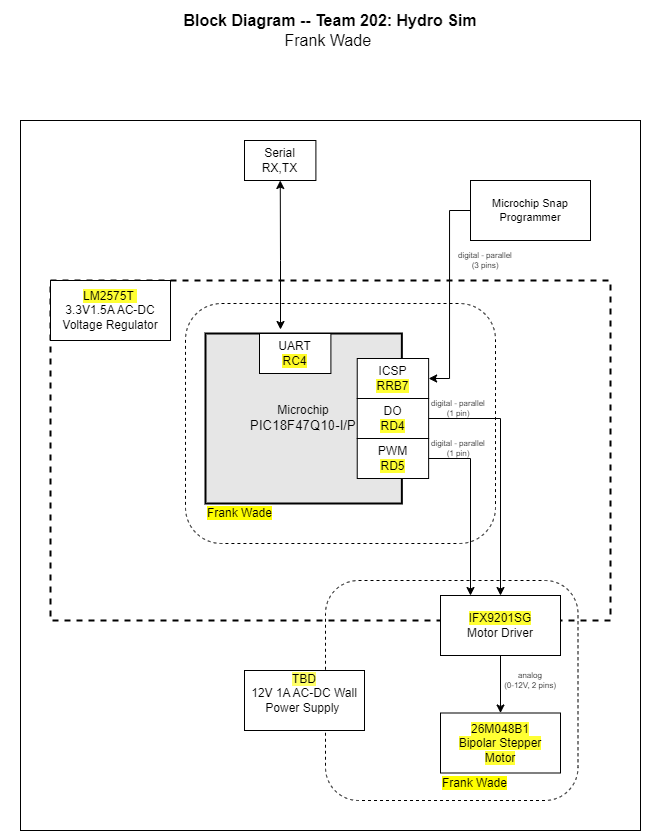

The diagram above was exported from draw.io. Its source (the exported page's mxGraphModel, read from the mxfile embedded in the PNG):
<mxGraphModel dx="516" dy="248" grid="1" gridSize="10" guides="1" tooltips="1" connect="1" arrows="1" fold="1" page="1" pageScale="1" pageWidth="850" pageHeight="1100" math="0" shadow="0">
  <root>
    <mxCell id="0" />
    <mxCell id="1" parent="0" />
    <mxCell id="BsgO7ikIzBb4CboDWX0s-1" value="" style="rounded=0;whiteSpace=wrap;html=1;fontSize=16;" parent="1" vertex="1">
      <mxGeometry x="115" y="210" width="620" height="710" as="geometry" />
    </mxCell>
    <mxCell id="BsgO7ikIzBb4CboDWX0s-2" value="" style="rounded=0;whiteSpace=wrap;html=1;fillColor=none;dashed=1;strokeWidth=2;" parent="1" vertex="1">
      <mxGeometry x="145" y="370" width="560" height="340" as="geometry" />
    </mxCell>
    <mxCell id="BsgO7ikIzBb4CboDWX0s-5" value="" style="rounded=1;whiteSpace=wrap;html=1;fillColor=none;dashed=1;" parent="1" vertex="1">
      <mxGeometry x="420" y="670" width="252.5" height="220" as="geometry" />
    </mxCell>
    <mxCell id="BsgO7ikIzBb4CboDWX0s-11" value="&lt;div&gt;&lt;span style=&quot;background-color: rgb(255, 255, 51);&quot;&gt;IFX9201SG&lt;/span&gt;&lt;/div&gt;&lt;div&gt;&lt;span style=&quot;background-color: transparent; color: light-dark(rgb(0, 0, 0), rgb(255, 255, 255));&quot;&gt;Motor Driver&lt;/span&gt;&lt;br&gt;&lt;/div&gt;" style="rounded=0;whiteSpace=wrap;html=1;" parent="1" vertex="1">
      <mxGeometry x="535" y="685" width="120" height="60" as="geometry" />
    </mxCell>
    <mxCell id="BsgO7ikIzBb4CboDWX0s-12" value="&lt;span style=&quot;background-color: rgb(255, 255, 51);&quot;&gt;26M048B1&lt;/span&gt;&lt;div&gt;&lt;span style=&quot;background-color: rgb(255, 255, 51);&quot;&gt;Bipolar Stepper&lt;/span&gt;&lt;/div&gt;&lt;div&gt;&lt;span style=&quot;background-color: rgb(255, 255, 51);&quot;&gt;Motor&lt;/span&gt;&lt;/div&gt;" style="rounded=0;whiteSpace=wrap;html=1;" parent="1" vertex="1">
      <mxGeometry x="535" y="802.5" width="120" height="60" as="geometry" />
    </mxCell>
    <mxCell id="BsgO7ikIzBb4CboDWX0s-13" style="edgeStyle=orthogonalEdgeStyle;rounded=0;sketch=0;orthogonalLoop=1;jettySize=auto;html=1;entryX=0.5;entryY=0;entryDx=0;entryDy=0;startArrow=none;startFill=0;strokeWidth=1;" parent="1" source="BsgO7ikIzBb4CboDWX0s-11" target="BsgO7ikIzBb4CboDWX0s-12" edge="1">
      <mxGeometry x="30" y="40" as="geometry" />
    </mxCell>
    <mxCell id="BsgO7ikIzBb4CboDWX0s-16" value="" style="group;strokeWidth=1;" parent="1" vertex="1" connectable="0">
      <mxGeometry x="300" y="428" width="290" height="245" as="geometry" />
    </mxCell>
    <mxCell id="BsgO7ikIzBb4CboDWX0s-17" value="&lt;div&gt;Microchip&lt;/div&gt;&lt;div&gt;&lt;span style=&quot;font-size: 10pt ; font-family: &amp;#34;arial&amp;#34; ; font-style: normal&quot;&gt;PIC18F47Q10-I/P&lt;/span&gt;&lt;/div&gt;" style="rounded=0;whiteSpace=wrap;html=1;strokeWidth=2;fillColor=#E6E6E6;" parent="BsgO7ikIzBb4CboDWX0s-16" vertex="1">
      <mxGeometry y="-5" width="196.3551401869159" height="170" as="geometry" />
    </mxCell>
    <mxCell id="BsgO7ikIzBb4CboDWX0s-20" value="&lt;div&gt;DO&lt;/div&gt;&lt;span style=&quot;background-color: rgb(255, 255, 51);&quot;&gt;RD4&lt;/span&gt;" style="rounded=0;whiteSpace=wrap;html=1;" parent="BsgO7ikIzBb4CboDWX0s-16" vertex="1">
      <mxGeometry x="151.72897196261684" y="60" width="71.40186915887851" height="40" as="geometry" />
    </mxCell>
    <mxCell id="BsgO7ikIzBb4CboDWX0s-21" value="&lt;div&gt;PWM&lt;br&gt;&lt;/div&gt;&lt;div&gt;&lt;span style=&quot;background-color: rgb(255, 255, 51);&quot;&gt;RD5&lt;/span&gt;&lt;/div&gt;" style="rounded=0;whiteSpace=wrap;html=1;" parent="BsgO7ikIzBb4CboDWX0s-16" vertex="1">
      <mxGeometry x="151.72897196261684" y="100" width="71.40186915887851" height="40" as="geometry" />
    </mxCell>
    <mxCell id="BsgO7ikIzBb4CboDWX0s-24" value="&lt;div&gt;ICSP&lt;/div&gt;&lt;span style=&quot;background-color: rgb(255, 255, 51);&quot;&gt;RRB7&lt;/span&gt;" style="rounded=0;whiteSpace=wrap;html=1;" parent="BsgO7ikIzBb4CboDWX0s-16" vertex="1">
      <mxGeometry x="151.72897196261684" y="20" width="71.40186915887851" height="40" as="geometry" />
    </mxCell>
    <mxCell id="BsgO7ikIzBb4CboDWX0s-64" value="&lt;div&gt;UART&lt;/div&gt;&lt;div&gt;&lt;span style=&quot;background-color: light-dark(rgb(255, 250, 39), rgb(255, 255, 255));&quot;&gt;RC4&lt;/span&gt;&lt;/div&gt;" style="rounded=0;whiteSpace=wrap;html=1;" parent="BsgO7ikIzBb4CboDWX0s-16" vertex="1">
      <mxGeometry x="53.99897196261679" y="-5" width="71.40186915887851" height="40" as="geometry" />
    </mxCell>
    <mxCell id="BsgO7ikIzBb4CboDWX0s-59" value="" style="rounded=1;whiteSpace=wrap;html=1;fillColor=none;dashed=1;" parent="BsgO7ikIzBb4CboDWX0s-16" vertex="1">
      <mxGeometry x="-20" y="-35" width="310" height="240" as="geometry" />
    </mxCell>
    <mxCell id="BsgO7ikIzBb4CboDWX0s-67" value="&lt;span style=&quot;background-color: rgb(255, 255, 0);&quot;&gt;Frank Wade&lt;/span&gt;" style="text;html=1;strokeColor=none;fillColor=none;align=left;verticalAlign=middle;whiteSpace=wrap;rounded=0;dashed=1;" parent="BsgO7ikIzBb4CboDWX0s-16" vertex="1">
      <mxGeometry y="165" width="120" height="20" as="geometry" />
    </mxCell>
    <mxCell id="BsgO7ikIzBb4CboDWX0s-52" value="&lt;div style=&quot;font-size: 8px&quot;&gt;digital - parallel&lt;br&gt;&lt;/div&gt;&lt;div style=&quot;font-size: 8px&quot;&gt;(1 pin)&lt;/div&gt;" style="text;html=1;strokeColor=none;fillColor=none;align=center;verticalAlign=middle;whiteSpace=wrap;rounded=0;fontSize=8;rotation=0;" parent="BsgO7ikIzBb4CboDWX0s-16" vertex="1">
      <mxGeometry x="223.13" y="100" width="60" height="20" as="geometry" />
    </mxCell>
    <mxCell id="BsgO7ikIzBb4CboDWX0s-34" value="&lt;div style=&quot;font-size: 8px&quot;&gt;digital - parallel&lt;br&gt;&lt;/div&gt;&lt;div style=&quot;font-size: 8px&quot;&gt;(1 pin)&lt;/div&gt;" style="text;html=1;strokeColor=none;fillColor=none;align=center;verticalAlign=middle;whiteSpace=wrap;rounded=0;fontSize=8;rotation=0;" parent="BsgO7ikIzBb4CboDWX0s-16" vertex="1">
      <mxGeometry x="223.13" y="60" width="60" height="20" as="geometry" />
    </mxCell>
    <mxCell id="BsgO7ikIzBb4CboDWX0s-27" style="edgeStyle=orthogonalEdgeStyle;rounded=0;sketch=0;orthogonalLoop=1;jettySize=auto;html=1;exitX=1;exitY=0.5;exitDx=0;exitDy=0;entryX=0.5;entryY=0;entryDx=0;entryDy=0;startArrow=none;startFill=0;strokeWidth=1;" parent="1" source="BsgO7ikIzBb4CboDWX0s-20" target="BsgO7ikIzBb4CboDWX0s-11" edge="1">
      <mxGeometry x="30" y="40" as="geometry" />
    </mxCell>
    <mxCell id="BsgO7ikIzBb4CboDWX0s-36" value="&lt;div style=&quot;font-size: 8px&quot;&gt;analog&lt;br&gt;&lt;/div&gt;&lt;div style=&quot;font-size: 8px&quot;&gt;(0-12V, 2 pins)&lt;br&gt;&lt;/div&gt;" style="text;html=1;strokeColor=none;fillColor=none;align=center;verticalAlign=middle;whiteSpace=wrap;rounded=0;fontSize=8;rotation=0;" parent="1" vertex="1">
      <mxGeometry x="595" y="760" width="60" height="20" as="geometry" />
    </mxCell>
    <mxCell id="BsgO7ikIzBb4CboDWX0s-38" value="&lt;p style=&quot;line-height: 120%&quot;&gt;&lt;span style=&quot;background-color: rgb(255, 255, 51);&quot;&gt;LM2575T&amp;nbsp;&lt;/span&gt;&lt;br&gt;3.3V1.5A AC-DC Voltage Regulator&lt;br&gt;&lt;/p&gt;" style="rounded=0;whiteSpace=wrap;html=1;" parent="1" vertex="1">
      <mxGeometry x="145" y="370" width="120" height="60" as="geometry" />
    </mxCell>
    <mxCell id="BsgO7ikIzBb4CboDWX0s-39" value="&lt;div&gt;&lt;span style=&quot;background-color: rgb(255, 255, 102);&quot;&gt;TBD&lt;/span&gt;&lt;/div&gt;&lt;div&gt;12V 1A AC-DC Wall Power Supply&amp;nbsp;&lt;/div&gt;&lt;div&gt;&lt;span style=&quot;color: light-dark(rgba(0, 0, 0, 0), rgba(0, 0, 0, 0)); font-family: monospace; font-size: 0px; text-align: start; text-wrap: nowrap; background-color: transparent;&quot;&gt;%3CmxGraphModel%3E%3Croot%3E%3CmxCell%20id%3D%220%22%2F%3E%3CmxCell%20id%3D%221%22%20parent%3D%220%22%2F%3E%3CmxCell%20id%3D%222%22%20value%3D%22%26lt%3Bspan%20style%3D%26quot%3Bbackground-color%3A%20rgb(255%20%2C%20255%20%2C%200)%26quot%3B%26gt%3BFirst%20Last%26lt%3B%2Fspan%26gt%3B%22%20style%3D%22text%3Bhtml%3D1%3BstrokeColor%3Dnone%3BfillColor%3Dnone%3Balign%3Dleft%3BverticalAlign%3Dmiddle%3BwhiteSpace%3Dwrap%3Brounded%3D0%3Bdashed%3D1%3B%22%20vertex%3D%221%22%20parent%3D%221%22%3E%3CmxGeometry%20x%3D%22220%22%20y%3D%22733%22%20width%3D%22120%22%20height%3D%2220%22%20as%3D%22geometry%22%2F%3E%3C%2FmxCell%3E%3C%2Froot%3E%3C%2FmxGraphModel%3Edd&lt;/span&gt;&lt;/div&gt;" style="rounded=0;whiteSpace=wrap;html=1;" parent="1" vertex="1">
      <mxGeometry x="339" y="760" width="120" height="60" as="geometry" />
    </mxCell>
    <mxCell id="BsgO7ikIzBb4CboDWX0s-43" value="&lt;div style=&quot;font-size: 16px&quot;&gt;&lt;b style=&quot;font-size: 16px&quot;&gt;Block Diagram -- Team 202: Hydro Sim&lt;/b&gt;&lt;/div&gt;&lt;div style=&quot;font-size: 16px&quot;&gt;&lt;span style=&quot;background-color: transparent; color: light-dark(rgb(0, 0, 0), rgb(255, 255, 255));&quot;&gt;Frank Wade&amp;nbsp;&lt;/span&gt;&lt;/div&gt;" style="text;html=1;strokeColor=none;fillColor=none;align=center;verticalAlign=middle;whiteSpace=wrap;rounded=0;fontSize=16;" parent="1" vertex="1">
      <mxGeometry x="95" y="90" width="660" height="60" as="geometry" />
    </mxCell>
    <mxCell id="BsgO7ikIzBb4CboDWX0s-44" style="edgeStyle=orthogonalEdgeStyle;rounded=0;orthogonalLoop=1;jettySize=auto;html=1;entryX=1;entryY=0.5;entryDx=0;entryDy=0;startArrow=none;startFill=0;endArrow=classic;fontSize=11;strokeWidth=1;sketch=0;" parent="1" source="BsgO7ikIzBb4CboDWX0s-45" target="BsgO7ikIzBb4CboDWX0s-24" edge="1">
      <mxGeometry relative="1" as="geometry" />
    </mxCell>
    <mxCell id="BsgO7ikIzBb4CboDWX0s-45" value="Microchip Snap Programmer" style="rounded=0;whiteSpace=wrap;html=1;fontSize=11;" parent="1" vertex="1">
      <mxGeometry x="565" y="270" width="120" height="60" as="geometry" />
    </mxCell>
    <mxCell id="BsgO7ikIzBb4CboDWX0s-46" value="&lt;div style=&quot;font-size: 8px&quot;&gt;digital - parallel&lt;br&gt;&lt;/div&gt;&lt;div style=&quot;font-size: 8px&quot;&gt;(3 pins)&lt;/div&gt;" style="text;html=1;strokeColor=none;fillColor=none;align=center;verticalAlign=middle;whiteSpace=wrap;rounded=0;fontSize=8;rotation=0;" parent="1" vertex="1">
      <mxGeometry x="550" y="320" width="60" height="60" as="geometry" />
    </mxCell>
    <mxCell id="BsgO7ikIzBb4CboDWX0s-49" value="&lt;span style=&quot;background-color: rgb(255, 255, 0);&quot;&gt;Frank Wade&lt;/span&gt;" style="text;html=1;strokeColor=none;fillColor=none;align=left;verticalAlign=middle;whiteSpace=wrap;rounded=0;dashed=1;" parent="1" vertex="1">
      <mxGeometry x="535" y="862.5" width="120" height="20" as="geometry" />
    </mxCell>
    <mxCell id="BsgO7ikIzBb4CboDWX0s-51" style="edgeStyle=orthogonalEdgeStyle;rounded=0;orthogonalLoop=1;jettySize=auto;html=1;exitX=1;exitY=0.5;exitDx=0;exitDy=0;entryX=0.25;entryY=0;entryDx=0;entryDy=0;" parent="1" source="BsgO7ikIzBb4CboDWX0s-21" target="BsgO7ikIzBb4CboDWX0s-11" edge="1">
      <mxGeometry relative="1" as="geometry">
        <mxPoint x="495" y="543" as="sourcePoint" />
        <mxPoint x="532.5" y="552" as="targetPoint" />
      </mxGeometry>
    </mxCell>
    <mxCell id="BsgO7ikIzBb4CboDWX0s-65" value="&lt;div&gt;Serial&lt;/div&gt;&lt;div&gt;RX,TX&lt;/div&gt;" style="rounded=0;whiteSpace=wrap;html=1;" parent="1" vertex="1">
      <mxGeometry x="338.9989719626168" y="230" width="71.40186915887851" height="40" as="geometry" />
    </mxCell>
    <mxCell id="BsgO7ikIzBb4CboDWX0s-66" value="" style="endArrow=classic;startArrow=classic;html=1;rounded=0;" parent="1" target="BsgO7ikIzBb4CboDWX0s-65" edge="1">
      <mxGeometry width="50" height="50" relative="1" as="geometry">
        <mxPoint x="375" y="419" as="sourcePoint" />
        <mxPoint x="775" y="360" as="targetPoint" />
        <Array as="points">
          <mxPoint x="375" y="350" />
        </Array>
      </mxGeometry>
    </mxCell>
  </root>
</mxGraphModel>